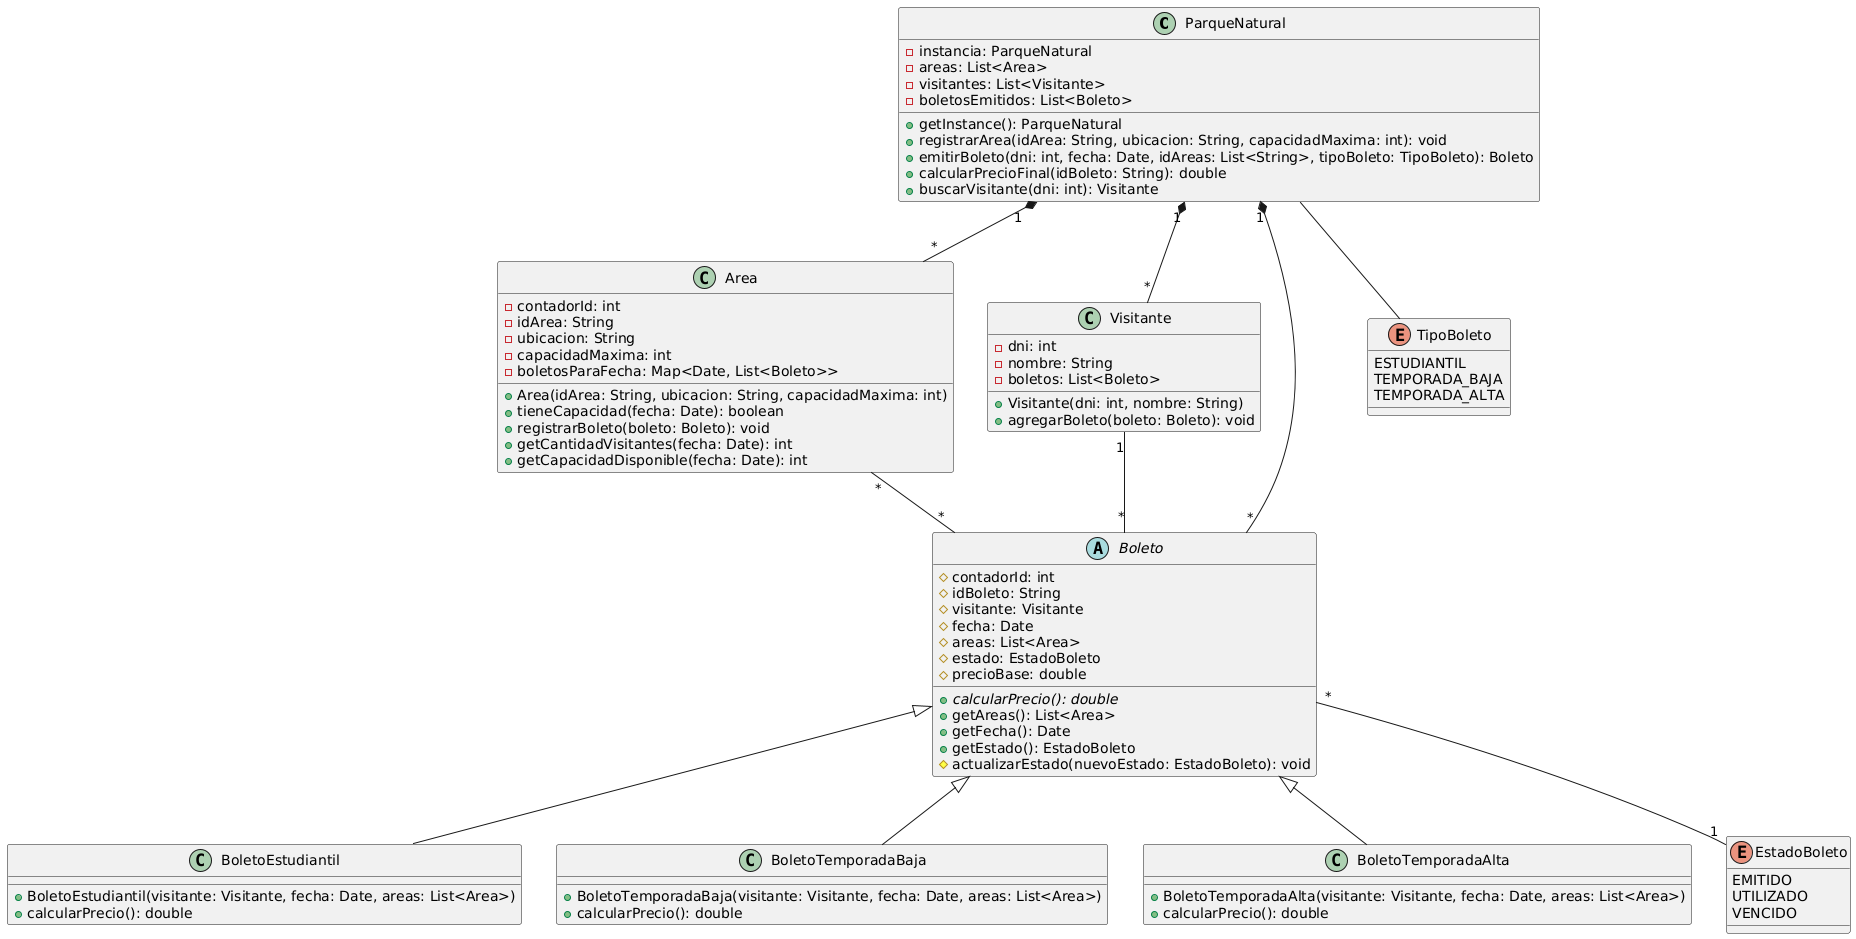

The diagram above was rendered by PlantUML. Its source (embedded in the PNG):
@startuml
class ParqueNatural {
  -instancia: ParqueNatural
  -areas: List<Area>
  -visitantes: List<Visitante>
  -boletosEmitidos: List<Boleto>
  __
  +getInstance(): ParqueNatural
  +registrarArea(idArea: String, ubicacion: String, capacidadMaxima: int): void
  +emitirBoleto(dni: int, fecha: Date, idAreas: List<String>, tipoBoleto: TipoBoleto): Boleto
  +calcularPrecioFinal(idBoleto: String): double
  +buscarVisitante(dni: int): Visitante
}

class Area {
  -contadorId: int
  -idArea: String
  -ubicacion: String
  -capacidadMaxima: int
  -boletosParaFecha: Map<Date, List<Boleto>>
  __
  +Area(idArea: String, ubicacion: String, capacidadMaxima: int)
  +tieneCapacidad(fecha: Date): boolean
  +registrarBoleto(boleto: Boleto): void
  +getCantidadVisitantes(fecha: Date): int
  +getCapacidadDisponible(fecha: Date): int
}

class Visitante {
  -dni: int
  -nombre: String
  -boletos: List<Boleto>
  __
  +Visitante(dni: int, nombre: String)
  +agregarBoleto(boleto: Boleto): void
}

abstract class Boleto {
  #contadorId: int
  #idBoleto: String
  #visitante: Visitante
  #fecha: Date
  #areas: List<Area>
  #estado: EstadoBoleto
  #precioBase: double
  __
  +{abstract} calcularPrecio(): double
  +getAreas(): List<Area>
  +getFecha(): Date
  +getEstado(): EstadoBoleto
  #actualizarEstado(nuevoEstado: EstadoBoleto): void
}

class BoletoEstudiantil {
  +BoletoEstudiantil(visitante: Visitante, fecha: Date, areas: List<Area>)
  +calcularPrecio(): double
}

class BoletoTemporadaBaja {
  +BoletoTemporadaBaja(visitante: Visitante, fecha: Date, areas: List<Area>)
  +calcularPrecio(): double
}

class BoletoTemporadaAlta {
  +BoletoTemporadaAlta(visitante: Visitante, fecha: Date, areas: List<Area>)
  +calcularPrecio(): double
}

enum EstadoBoleto  {
  EMITIDO
  UTILIZADO
  VENCIDO
}

enum TipoBoleto {
    ESTUDIANTIL
    TEMPORADA_BAJA
    TEMPORADA_ALTA
}

ParqueNatural "1" *-- "*" Area 
ParqueNatural "1" *-- "*" Visitante
ParqueNatural "1" *-- "*" Boleto

Visitante "1" -- "*" Boleto
Area "*" -- "*" Boleto

Boleto <|-- BoletoEstudiantil
Boleto <|-- BoletoTemporadaBaja
Boleto <|-- BoletoTemporadaAlta

Boleto "*" -- "1" EstadoBoleto
ParqueNatural -- TipoBoleto
@enduml